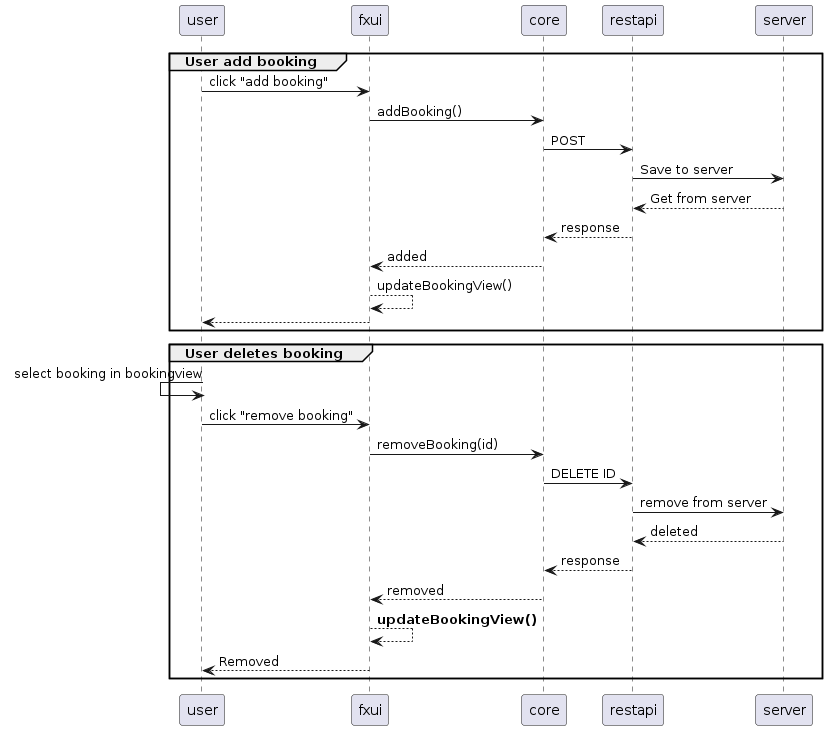

The diagram above was rendered by PlantUML. Its source (embedded in the PNG):
@startuml
group User add booking
user -> fxui: click "add booking"
fxui -> core: addBooking()
core -> restapi: POST
restapi -> server: Save to server

restapi <-- server: Get from server
core <-- restapi: response
fxui <-- core: added
fxui --> fxui: updateBookingView()
user <-- fxui:
end

group User deletes booking
user <- user: select booking in bookingview
user -> fxui: click "remove booking"
fxui -> core: removeBooking(id)
core -> restapi: DELETE ID
restapi -> server: remove from server

restapi <-- server: deleted
core <-- restapi: response
fxui <-- core: removed
fxui --> fxui: **updateBookingView()**
user <-- fxui: Removed
end
@enduml